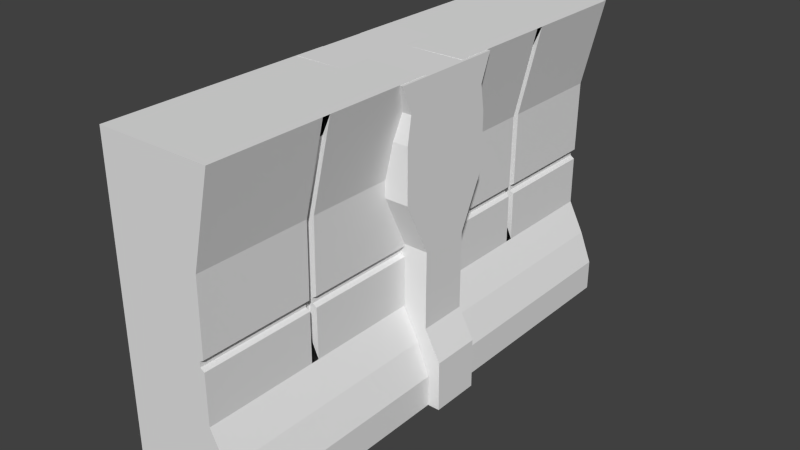 # Source: wall.blend  (saved by Blender 2.71.0; exported with 4.5.12 LTS)
import bpy
from mathutils import Matrix  # noqa: F401  (used for matrix-valued properties, if any)

bpy.ops.wm.read_factory_settings(use_empty=True)
scene = bpy.context.scene
scene.name = 'Scene'

# ---- collections
col_collection_1 = bpy.data.collections.new('Collection 1'); scene.collection.children.link(col_collection_1)

# ---- materials (node trees are filled in below, after node groups)
mat_material = bpy.data.materials.new('Material')
mat_material.alpha_threshold = 0.0
mat_material.use_transparent_shadow = False
mat_material.roughness = 0.5
mat_material.line_color = (0.0, 0.0, 0.0, 1.0)

# ---- material node trees

# ---- world
world_world = bpy.data.worlds.new('World'); scene.world = world_world
world_world.color = (0.05088, 0.05088, 0.05088)
world_world.use_sun_shadow = False
world_world.sun_shadow_jitter_overblur = 0.0
world_world.cycles.sampling_method = 'MANUAL'
world_world.cycles.sample_map_resolution = 256

# ---- meshes
me_cube = bpy.data.meshes.new('Cube')
me_cube.from_pydata([(0.6641, -0.3516, 0.459), (0.6641, -3.555, 0.459), (-1.0, -3.555, 0.459), (-1.0, -0.3516, 0.459), (0.2626, -0.3516, 1.345), (0.2626, -3.555, 1.345), (-1.0, -3.555, 1.345), (-1.0, -0.3516, 1.345), (0.5651, -0.3516, 4.436), (0.5651, -3.555, 4.436), (-1.0, -3.555, 4.436), (-1.0, -0.3516, 4.436), (0.4889, -0.3516, 0.9021), (0.4889, -3.555, 0.9021), (-1.0, -3.555, 0.9021), (-1.0, -0.3516, 0.9021), (0.6641, -0.3516, 0.01975), (0.6641, -3.555, 0.01975), (-1.0, -3.555, 0.01975), (-1.0, -0.3516, 0.01975), (-1.0, -0.3516, 2.926), (-1.0, -0.3516, 2.855), (-1.0, -3.555, 2.855), (-1.0, -3.555, 2.926), (0.2626, -3.555, 2.036), (0.2626, -3.555, 2.182), (0.2626, -0.3516, 2.182), (0.2626, -0.3516, 2.036), (0.2884, -0.3516, 0.459), (0.2884, -3.555, 0.459), (-0.06053, -0.3516, 1.345), (-0.06053, -3.555, 1.345), (-0.06053, -0.3516, 4.436), (-0.06053, -3.555, 4.436), (0.1055, -3.555, 0.9021), (0.1055, -0.3516, 0.9021), (0.2884, -0.3516, 0.01975), (0.2884, -3.555, 0.01975), (0.2043, -3.555, 2.074), (0.2043, -3.555, 2.144), (0.2043, -0.3516, 2.074), (0.2043, -0.3516, 2.144), (0.6641, -1.899, 0.459), (0.6641, -2.007, 0.459), (-1.0, -2.007, 0.459), (-1.0, -1.899, 0.459), (0.2626, -1.899, 1.345), (0.2626, -2.007, 1.345), (-1.0, -2.007, 1.345), (-1.0, -1.899, 1.345), (0.5651, -1.899, 4.436), (0.5651, -2.007, 4.436), (-1.0, -2.007, 4.436), (-1.0, -1.899, 4.436), (0.4889, -1.899, 0.9021), (0.4889, -2.007, 0.9021), (-1.0, -2.007, 0.9021), (-1.0, -1.899, 0.9021), (0.6641, -1.899, 0.01975), (0.6641, -2.007, 0.01975), (-1.0, -2.007, 0.01975), (-1.0, -1.899, 0.01975), (0.2043, -2.007, 2.144), (0.2043, -1.899, 2.144), (0.2043, -1.899, 2.074), (0.2043, -2.007, 2.074), (-1.0, -2.007, 2.855), (-1.0, -1.899, 2.855), (-1.0, -2.007, 2.926), (-1.0, -1.899, 2.926), (0.2626, -1.899, 2.036), (0.2626, -2.007, 2.036), (0.2626, -1.899, 2.182), (0.2626, -2.007, 2.182), (-0.06053, -1.899, 4.436), (-0.06053, -2.007, 4.436), (0.2884, -2.007, 0.01975), (0.2884, -1.899, 0.01975), (0.1449, -1.899, 1.607), (0.1449, -2.007, 1.607), (0.4473, -1.899, 4.174), (0.4473, -2.007, 4.174), (0.08649, -2.007, 2.138), (0.08649, -1.899, 2.138), (0.08649, -1.899, 2.08), (0.08649, -2.007, 2.08), (0.1449, -1.899, 2.048), (0.1449, -2.007, 2.048), (0.1449, -1.899, 2.17), (0.1449, -2.007, 2.17), (-0.9877, -0.3482, 0.01204), (-0.9877, 0.3466, 0.01204), (0.829, 0.3466, 0.01204), (0.829, -0.3482, 0.01204), (-0.9877, -0.3482, 0.7271), (-0.9877, 0.3466, 0.7271), (0.8231, 0.3466, 0.7173), (0.8231, -0.3482, 0.7173), (-0.9877, -0.3482, 1.145), (-0.9877, 0.3466, 1.145), (0.6015, 0.3466, 1.135), (0.6015, -0.3482, 1.135), (-0.9877, -0.3482, 1.623), (-0.9877, 0.3466, 1.623), (0.6015, 0.3466, 1.613), (0.6015, -0.3482, 1.613), (-0.984, -0.3482, 2.222), (-0.984, 0.3466, 2.222), (0.6052, 0.3466, 2.212), (0.6052, -0.3482, 2.212), (-0.984, -0.7985, 4.44), (-0.984, 0.8067, 4.44), (0.6052, 0.8067, 4.431), (0.6052, -0.7985, 4.431), (-0.984, -0.713, 3.711), (-0.984, -0.713, 2.971), (0.6052, -0.713, 2.961), (0.6052, -0.713, 3.701), (0.6052, 0.7114, 2.961), (0.6052, 0.7114, 3.701), (-0.984, 0.7114, 2.971), (-0.984, 0.7114, 3.711), (-0.9877, -0.0848, 0.7271), (-0.9877, 0.06819, 0.7271), (-0.9877, 0.06819, 0.01204), (-0.9877, -0.0848, 0.01204), (0.8231, 0.06819, 0.7173), (0.8231, -0.0848, 0.7173), (0.829, -0.0848, 0.01204), (0.829, 0.06819, 0.01204), (-0.9877, -0.0848, 1.145), (-0.9877, 0.06819, 1.145), (0.6015, 0.06819, 1.135), (0.6015, -0.0848, 1.135), (-0.9877, -0.0848, 1.623), (-0.9877, 0.06819, 1.623), (0.6015, 0.06819, 1.613), (0.6015, -0.0848, 1.613), (-0.984, -0.0848, 2.222), (-0.984, 0.06819, 2.222), (0.6052, 0.06819, 2.212), (0.6052, -0.0848, 2.212), (-0.984, -0.1899, 4.44), (-0.984, 0.1635, 4.44), (0.6052, 0.1635, 4.431), (0.6052, -0.1899, 4.431), (0.6052, 0.09609, 2.961), (0.6052, -0.1127, 2.961), (0.6052, 0.09609, 3.701), (0.6052, -0.1127, 3.701), (-0.984, -0.1127, 2.971), (-0.984, 0.09609, 2.971), (-0.984, -0.1127, 3.711), (-0.984, 0.09609, 3.711), (0.6641, 3.517, 0.459), (0.6641, 0.3142, 0.459), (-1.0, 0.3142, 0.459), (-1.0, 3.517, 0.459), (0.2626, 3.517, 1.345), (0.2626, 0.3142, 1.345), (-1.0, 0.3142, 1.345), (-1.0, 3.517, 1.345), (0.5651, 3.517, 4.436), (0.5651, 0.3142, 4.436), (-1.0, 0.3142, 4.436), (-1.0, 3.517, 4.436), (0.4889, 3.517, 0.9021), (0.4889, 0.3142, 0.9021), (-1.0, 0.3142, 0.9021), (-1.0, 3.517, 0.9021), (0.6641, 3.517, 0.01975), (0.6641, 0.3142, 0.01975), (-1.0, 0.3142, 0.01975), (-1.0, 3.517, 0.01975), (-1.0, 3.517, 2.926), (-1.0, 3.517, 2.855), (-1.0, 0.3142, 2.855), (-1.0, 0.3142, 2.926), (0.2626, 0.3142, 2.036), (0.2626, 0.3142, 2.182), (0.2626, 3.517, 2.182), (0.2626, 3.517, 2.036), (0.2884, 3.517, 0.459), (0.2884, 0.3142, 0.459), (-0.06053, 3.517, 1.345), (-0.06053, 0.3142, 1.345), (-0.06053, 3.517, 4.436), (-0.06053, 0.3142, 4.436), (0.1055, 0.3142, 0.9021), (0.1055, 3.517, 0.9021), (0.2884, 3.517, 0.01975), (0.2884, 0.3142, 0.01975), (0.2043, 0.3142, 2.074), (0.2043, 0.3142, 2.144), (0.2043, 3.517, 2.074), (0.2043, 3.517, 2.144), (0.6641, 1.97, 0.459), (0.6641, 1.862, 0.459), (-1.0, 1.862, 0.459), (-1.0, 1.97, 0.459), (0.2626, 1.97, 1.345), (0.2626, 1.862, 1.345), (-1.0, 1.862, 1.345), (-1.0, 1.97, 1.345), (0.5651, 1.97, 4.436), (0.5651, 1.862, 4.436), (-1.0, 1.862, 4.436), (-1.0, 1.97, 4.436), (0.4889, 1.97, 0.9021), (0.4889, 1.862, 0.9021), (-1.0, 1.862, 0.9021), (-1.0, 1.97, 0.9021), (0.6641, 1.97, 0.01975), (0.6641, 1.862, 0.01975), (-1.0, 1.862, 0.01975), (-1.0, 1.97, 0.01975), (0.2043, 1.862, 2.144), (0.2043, 1.97, 2.144), (0.2043, 1.97, 2.074), (0.2043, 1.862, 2.074), (-1.0, 1.862, 2.855), (-1.0, 1.97, 2.855), (-1.0, 1.862, 2.926), (-1.0, 1.97, 2.926), (0.2626, 1.97, 2.036), (0.2626, 1.862, 2.036), (0.2626, 1.97, 2.182), (0.2626, 1.862, 2.182), (-0.06053, 1.97, 4.436), (-0.06053, 1.862, 4.436), (0.2884, 1.862, 0.01975), (0.2884, 1.97, 0.01975), (0.1449, 1.97, 1.607), (0.1449, 1.862, 1.607), (0.4473, 1.97, 4.174), (0.4473, 1.862, 4.174), (0.08649, 1.862, 2.138), (0.08649, 1.97, 2.138), (0.08649, 1.97, 2.08), (0.08649, 1.862, 2.08), (0.1449, 1.97, 2.048), (0.1449, 1.862, 2.048), (0.1449, 1.97, 2.17), (0.1449, 1.862, 2.17), (0.6052, -0.6534, 4.06), (0.6052, 0.6535, 4.06), (-0.984, 0.6535, 4.069), (-0.984, -0.6534, 4.069), (0.6052, -0.1204, 4.06), (0.6052, 0.102, 4.06), (-0.984, 0.102, 4.069), (-0.984, -0.1204, 4.069), (-1.0, -3.555, 3.681), (0.2758, -3.555, 3.196), (-1.0, -0.3516, 3.681), (0.2758, -0.3516, 3.196), (0.07186, -3.555, 3.29), (0.07186, -0.3516, 3.29), (0.1581, -1.899, 3.059), (0.1581, -2.007, 3.059), (-1.0, -1.899, 3.681), (-1.0, -2.007, 3.681), (0.2758, -2.007, 3.196), (0.2758, -1.899, 3.196), (-1.0, 0.3142, 3.681), (0.2758, 0.3142, 3.196), (-1.0, 3.517, 3.681), (0.2758, 3.517, 3.196), (0.07186, 0.3142, 3.29), (0.07186, 3.517, 3.29), (0.1581, 1.97, 3.059), (0.1581, 1.862, 3.059), (-1.0, 1.97, 3.681), (-1.0, 1.862, 3.681), (0.2758, 1.862, 3.196), (0.2758, 1.97, 3.196)], [], [(45, 3, 19, 61), (261, 252, 10, 52), (55, 47, 5, 13), (34, 31, 6, 14), (57, 49, 7, 15), (35, 28, 3, 15), (75, 52, 10, 33), (256, 253, 9, 33), (257, 254, 11, 32), (263, 255, 8, 50), (43, 55, 13, 1), (29, 34, 14, 2), (45, 57, 15, 3), (30, 35, 15, 7), (76, 37, 18, 60), (29, 2, 18, 37), (28, 0, 16, 36), (43, 1, 17, 59), (48, 6, 22, 66), (66, 22, 23, 68), (31, 5, 24, 38), (63, 64, 40, 41), (30, 7, 21, 40), (40, 21, 20, 41), (46, 4, 27, 70), (63, 41, 26, 72), (13, 5, 31, 34), (12, 0, 28, 35), (51, 75, 33, 9), (252, 256, 33, 10), (255, 257, 32, 8), (1, 13, 34, 29), (4, 12, 35, 30), (59, 17, 37, 76), (1, 29, 37, 17), (3, 28, 36, 19), (6, 31, 38, 22), (22, 38, 39, 23), (4, 30, 40, 27), (64, 70, 27, 40), (2, 44, 60, 18), (44, 45, 61, 60), (254, 260, 53, 11), (260, 261, 52, 53), (12, 4, 46, 54), (54, 46, 47, 55), (14, 6, 48, 56), (56, 48, 49, 57), (32, 11, 53, 74), (74, 53, 52, 75), (253, 262, 51, 9), (46, 70, 86, 78), (0, 12, 54, 42), (42, 54, 55, 43), (2, 14, 56, 44), (44, 56, 57, 45), (36, 77, 61, 19), (77, 76, 60, 61), (0, 42, 58, 16), (42, 43, 59, 58), (7, 49, 67, 21), (49, 48, 66, 67), (21, 67, 69, 20), (67, 66, 68, 69), (39, 38, 65, 62), (73, 62, 82, 89), (5, 47, 71, 24), (63, 72, 88, 83), (39, 62, 73, 25), (65, 71, 87, 85), (8, 32, 74, 50), (50, 74, 75, 51), (16, 58, 77, 36), (58, 59, 76, 77), (38, 24, 71, 65), (70, 64, 84, 86), (71, 47, 79, 87), (64, 63, 83, 84), (62, 65, 85, 82), (263, 50, 80, 258), (262, 73, 89, 259), (258, 259, 89, 88), (88, 89, 82, 83), (83, 82, 85, 84), (84, 85, 87, 86), (86, 87, 79, 78), (123, 95, 91, 124), (95, 96, 92, 91), (127, 97, 93, 128), (97, 94, 90, 93), (124, 91, 92, 129), (94, 97, 101, 98), (98, 101, 105, 102), (126, 96, 100, 132), (96, 95, 99, 100), (122, 94, 98, 130), (102, 105, 109, 106), (132, 100, 104, 136), (100, 99, 103, 104), (130, 98, 102, 134), (247, 244, 113, 110), (136, 104, 108, 140), (104, 103, 107, 108), (134, 102, 106, 138), (144, 112, 111, 143), (249, 245, 112, 144), (245, 246, 111, 112), (251, 247, 110, 142), (106, 109, 116, 115), (115, 116, 117, 114), (140, 108, 118, 146), (146, 118, 119, 148), (108, 107, 120, 118), (118, 120, 121, 119), (138, 106, 115, 150), (150, 115, 114, 152), (94, 122, 125, 90), (122, 123, 124, 125), (96, 126, 129, 92), (126, 127, 128, 129), (90, 125, 128, 93), (125, 124, 129, 128), (97, 127, 133, 101), (127, 126, 132, 133), (95, 123, 131, 99), (123, 122, 130, 131), (101, 133, 137, 105), (133, 132, 136, 137), (99, 131, 135, 103), (131, 130, 134, 135), (105, 137, 141, 109), (137, 136, 140, 141), (103, 135, 139, 107), (135, 134, 138, 139), (113, 145, 142, 110), (145, 144, 143, 142), (244, 248, 145, 113), (248, 249, 144, 145), (246, 250, 143, 111), (250, 251, 142, 143), (109, 141, 147, 116), (141, 140, 146, 147), (116, 147, 149, 117), (147, 146, 148, 149), (107, 139, 151, 120), (139, 138, 150, 151), (120, 151, 153, 121), (151, 150, 152, 153), (199, 157, 173, 215), (273, 264, 164, 206), (209, 201, 159, 167), (188, 185, 160, 168), (211, 203, 161, 169), (189, 182, 157, 169), (229, 206, 164, 187), (268, 265, 163, 187), (269, 266, 165, 186), (275, 267, 162, 204), (197, 209, 167, 155), (183, 188, 168, 156), (199, 211, 169, 157), (184, 189, 169, 161), (230, 191, 172, 214), (183, 156, 172, 191), (182, 154, 170, 190), (197, 155, 171, 213), (202, 160, 176, 220), (220, 176, 177, 222), (185, 159, 178, 192), (217, 218, 194, 195), (184, 161, 175, 194), (194, 175, 174, 195), (200, 158, 181, 224), (217, 195, 180, 226), (167, 159, 185, 188), (166, 154, 182, 189), (205, 229, 187, 163), (264, 268, 187, 164), (267, 269, 186, 162), (155, 167, 188, 183), (158, 166, 189, 184), (213, 171, 191, 230), (155, 183, 191, 171), (157, 182, 190, 173), (160, 185, 192, 176), (176, 192, 193, 177), (158, 184, 194, 181), (218, 224, 181, 194), (156, 198, 214, 172), (198, 199, 215, 214), (266, 272, 207, 165), (272, 273, 206, 207), (166, 158, 200, 208), (208, 200, 201, 209), (168, 160, 202, 210), (210, 202, 203, 211), (186, 165, 207, 228), (228, 207, 206, 229), (265, 274, 205, 163), (200, 224, 240, 232), (154, 166, 208, 196), (196, 208, 209, 197), (156, 168, 210, 198), (198, 210, 211, 199), (190, 231, 215, 173), (231, 230, 214, 215), (154, 196, 212, 170), (196, 197, 213, 212), (161, 203, 221, 175), (203, 202, 220, 221), (175, 221, 223, 174), (221, 220, 222, 223), (193, 192, 219, 216), (227, 216, 236, 243), (159, 201, 225, 178), (217, 226, 242, 237), (193, 216, 227, 179), (219, 225, 241, 239), (162, 186, 228, 204), (204, 228, 229, 205), (170, 212, 231, 190), (212, 213, 230, 231), (192, 178, 225, 219), (224, 218, 238, 240), (225, 201, 233, 241), (218, 217, 237, 238), (216, 219, 239, 236), (275, 204, 234, 270), (274, 227, 243, 271), (270, 271, 243, 242), (242, 243, 236, 237), (237, 236, 239, 238), (238, 239, 241, 240), (240, 241, 233, 232), (114, 117, 244, 247), (148, 119, 245, 249), (119, 121, 246, 245), (152, 114, 247, 251), (117, 149, 248, 244), (149, 148, 249, 248), (121, 153, 250, 246), (153, 152, 251, 250), (68, 23, 252, 261), (39, 25, 253, 256), (41, 20, 254, 257), (72, 26, 255, 263), (23, 39, 256, 252), (26, 41, 257, 255), (20, 69, 260, 254), (69, 68, 261, 260), (25, 73, 262, 253), (72, 263, 258, 88), (51, 262, 259, 81), (80, 81, 259, 258), (222, 177, 264, 273), (193, 179, 265, 268), (195, 174, 266, 269), (226, 180, 267, 275), (177, 193, 268, 264), (180, 195, 269, 267), (174, 223, 272, 266), (223, 222, 273, 272), (179, 227, 274, 265), (226, 275, 270, 242), (205, 274, 271, 235), (234, 235, 271, 270)])
me_cube.materials.append(mat_material)
me_cube.use_remesh_preserve_volume = False
me_cube.use_remesh_preserve_attributes = False
me_cube.use_mirror_vertex_groups = False
me_cube.update()

# ---- objects
ob_cube = bpy.data.objects.new('Cube', me_cube)

# ---- transforms, parenting, visibility, modifiers, constraints
ob_cube.location = (0.0, 0.0, 0.0)
ob_cube.lock_rotations_4d = False
ob_cube.empty_display_type = 'ARROWS'
ob_cube.lineart.crease_threshold = 0.0

# ---- collection membership
col_collection_1.objects.link(ob_cube)

# ---- scene / render settings (as saved in the file)
scene.frame_start = 1; scene.frame_end = 250; scene.frame_set(1)
scene.render.engine = 'BLENDER_EEVEE_NEXT'
scene.render.resolution_percentage = 50
scene.render.dither_intensity = 0.0
scene.cycles.use_denoising = False
scene.cycles.samples = 10
scene.cycles.sampling_pattern = 'TABULATED_SOBOL'
scene.cycles.light_sampling_threshold = 0.0
scene.cycles.use_adaptive_sampling = False
scene.cycles.use_light_tree = False
scene.cycles.blur_glossy = 0.0
scene.cycles.volume_bounces = 1
scene.cycles.pixel_filter_type = 'GAUSSIAN'
scene.cycles.sample_clamp_indirect = 0.0
scene.view_settings.view_transform = 'Standard'
bpy.context.view_layer.update()

# ---- added for rendering (the .blend has no active camera and no usable light): camera, sun
cam_auto = bpy.data.cameras.new('AutoCamera')
cam_auto.lens = 50.0
cam_auto.sensor_width = 36.0
cam_auto.clip_end = 1000.0
ob_auto_camera = bpy.data.objects.new('AutoCamera', cam_auto)
scene.collection.objects.link(ob_auto_camera)
ob_auto_camera.location = (7.81804, -9.50297, 8.5491)
ob_auto_camera.rotation_euler = (1.09748, -7.21219e-08, 0.694738)
scene.camera = ob_auto_camera
light_auto_sun = bpy.data.lights.new('AutoSun', 'SUN')
light_auto_sun.energy = 3.0
light_auto_sun.angle = 0.0523599
ob_auto_sun = bpy.data.objects.new('AutoSun', light_auto_sun)
scene.collection.objects.link(ob_auto_sun)
ob_auto_sun.rotation_euler = (0.872665, 0.174533, 0.523599)
bpy.context.view_layer.update()
